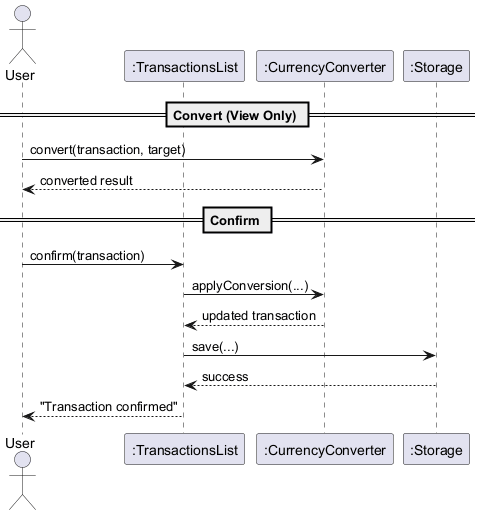

The diagram above was rendered by PlantUML. Its source (embedded in the PNG):
@startuml

actor User
participant ":TransactionsList" as List
participant ":CurrencyConverter" as Converter
participant ":Storage" as Storage

== Convert (View Only) ==
User -> Converter : convert(transaction, target)
Converter --> User : converted result

== Confirm ==
User -> List : confirm(transaction)

List -> Converter : applyConversion(...)
Converter --> List : updated transaction

List -> Storage : save(...)
Storage --> List : success

List --> User : "Transaction confirmed"

@enduml